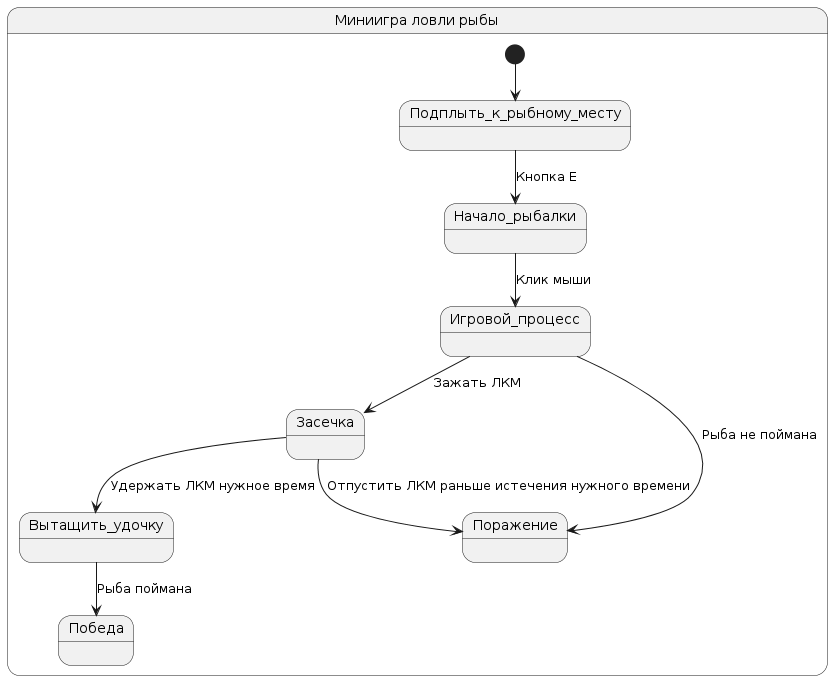

The diagram above was rendered by PlantUML. Its source (embedded in the PNG):
@startuml
state "Миниигра ловли рыбы" as Fishing {
  [*] --> Подплыть_к_рыбному_месту
  Подплыть_к_рыбному_месту --> Начало_рыбалки : Кнопка Е
  Начало_рыбалки --> Игровой_процесс : Клик мыши
  Игровой_процесс --> Засечка : Зажать ЛКМ
  Засечка --> Вытащить_удочку : Удержать ЛКМ нужное время
  Засечка --> Поражение : Отпустить ЛКМ раньше истечения нужного времени
  Вытащить_удочку --> Победа : Рыба поймана
  Игровой_процесс --> Поражение : Рыба не поймана
}
@enduml